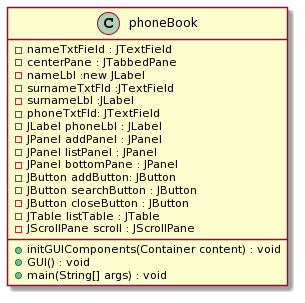

The diagram above was rendered by PlantUML. Its source (embedded in the PNG):
@startuml
class phoneBook {
  - nameTxtField : JTextField
-centerPane : JTabbedPane
    -nameLbl :new JLabel
    -surnameTxtFld :JTextField
    -surnameLbl :JLabel
    - phoneTxtFld: JTextField
    -JLabel phoneLbl : JLabel
    -JPanel addPanel : JPanel
    -JPanel listPanel : JPanel
    -JPanel bottomPane : JPanel
    -JButton addButton: JButton
    -JButton searchButton : JButton
    -JButton closeButton : JButton
    -JTable listTable : JTable
    -JScrollPane scroll : JScrollPane
  + initGUIComponents(Container content) : void
  + GUI() : void
  + main(String[] args) : void 
}
@enduml